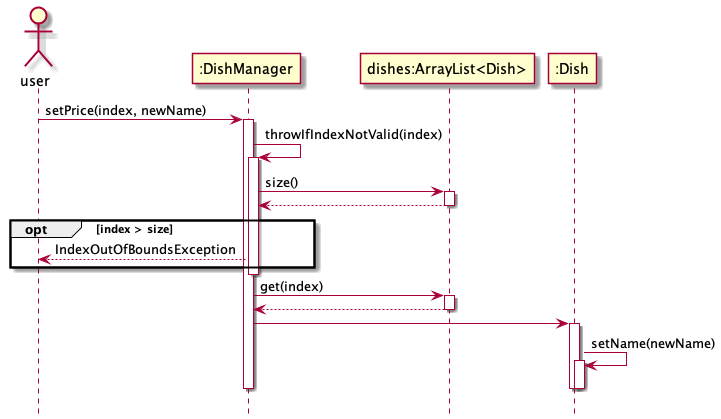

The diagram above was rendered by PlantUML. Its source (embedded in the PNG):
@startuml
'https://plantuml.com/sequence-diagram

hide footbox

actor user
participant ":DishManager" as dishmanager
participant "dishes:ArrayList<Dish>" as dishes
participant ":Dish" as dish


user -> dishmanager: setPrice(index, newName)
activate dishmanager

dishmanager -> dishmanager: throwIfIndexNotValid(index)
activate dishmanager

dishmanager -> dishes: size()
activate dishes
dishes --> dishmanager
deactivate dishes
group opt [index > size]
dishmanager --> user: IndexOutOfBoundsException
end

deactivate dishmanager

dishmanager -> dishes: get(index)
activate dishes
dishes --> dishmanager
deactivate dishes
dishmanager -> dish
activate dish
dish -> dish: setName(newName)
activate dish
deactivate dish
deactivate dish
deactivate dishmanager
@enduml